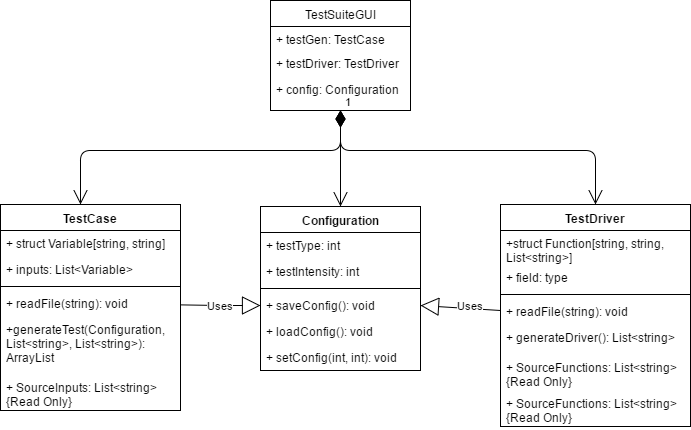

The diagram above was exported from draw.io. Its source (the exported page's mxGraphModel, read from the mxfile embedded in the PNG):
<mxGraphModel dx="872" dy="433" grid="1" gridSize="10" guides="1" tooltips="1" connect="1" arrows="1" fold="1" page="1" pageScale="1" pageWidth="850" pageHeight="1100" background="#ffffff" math="0" shadow="0">
  <root>
    <mxCell id="0" />
    <mxCell id="1" parent="0" />
    <mxCell id="6" value="TestCase&lt;div&gt;&lt;br&gt;&lt;/div&gt;" style="swimlane;html=1;fontStyle=1;align=center;verticalAlign=top;childLayout=stackLayout;horizontal=1;startSize=26;horizontalStack=0;resizeParent=1;resizeLast=0;collapsible=1;marginBottom=0;swimlaneFillColor=#ffffff;" parent="1" vertex="1">
      <mxGeometry x="100" y="454" width="180" height="206" as="geometry" />
    </mxCell>
    <mxCell id="26" value="+ struct Variable[string, string]" style="text;html=1;strokeColor=none;fillColor=none;align=left;verticalAlign=top;spacingLeft=4;spacingRight=4;whiteSpace=wrap;overflow=hidden;rotatable=0;points=[[0,0.5],[1,0.5]];portConstraint=eastwest;" parent="6" vertex="1">
      <mxGeometry y="26" width="180" height="26" as="geometry" />
    </mxCell>
    <mxCell id="7" value="+ inputs: List&amp;lt;Variable&amp;gt;" style="text;html=1;strokeColor=none;fillColor=none;align=left;verticalAlign=top;spacingLeft=4;spacingRight=4;whiteSpace=wrap;overflow=hidden;rotatable=0;points=[[0,0.5],[1,0.5]];portConstraint=eastwest;" parent="6" vertex="1">
      <mxGeometry y="52" width="180" height="26" as="geometry" />
    </mxCell>
    <mxCell id="8" value="" style="line;html=1;strokeWidth=1;fillColor=none;align=left;verticalAlign=middle;spacingTop=-1;spacingLeft=3;spacingRight=3;rotatable=0;labelPosition=right;points=[];portConstraint=eastwest;" parent="6" vertex="1">
      <mxGeometry y="78" width="180" height="8" as="geometry" />
    </mxCell>
    <mxCell id="9" value="+ readFile(string): void" style="text;html=1;strokeColor=none;fillColor=none;align=left;verticalAlign=top;spacingLeft=4;spacingRight=4;whiteSpace=wrap;overflow=hidden;rotatable=0;points=[[0,0.5],[1,0.5]];portConstraint=eastwest;" parent="6" vertex="1">
      <mxGeometry y="86" width="180" height="26" as="geometry" />
    </mxCell>
    <mxCell id="25" value="+generateTest(Configuration, List&amp;lt;string&amp;gt;, List&amp;lt;string&amp;gt;): ArrayList" style="text;html=1;strokeColor=none;fillColor=none;align=left;verticalAlign=top;spacingLeft=4;spacingRight=4;whiteSpace=wrap;overflow=hidden;rotatable=0;points=[[0,0.5],[1,0.5]];portConstraint=eastwest;" parent="6" vertex="1">
      <mxGeometry y="112" width="180" height="58" as="geometry" />
    </mxCell>
    <mxCell id="30" value="+ SourceInputs: List&amp;lt;string&amp;gt; {Read Only}" style="text;html=1;strokeColor=none;fillColor=none;align=left;verticalAlign=top;spacingLeft=4;spacingRight=4;whiteSpace=wrap;overflow=hidden;rotatable=0;points=[[0,0.5],[1,0.5]];portConstraint=eastwest;" parent="6" vertex="1">
      <mxGeometry y="170" width="180" height="36" as="geometry" />
    </mxCell>
    <mxCell id="10" value="Configuration" style="swimlane;html=1;fontStyle=1;align=center;verticalAlign=top;childLayout=stackLayout;horizontal=1;startSize=26;horizontalStack=0;resizeParent=1;resizeLast=0;collapsible=1;marginBottom=0;swimlaneFillColor=#ffffff;" parent="1" vertex="1">
      <mxGeometry x="360" y="456" width="160" height="164" as="geometry" />
    </mxCell>
    <mxCell id="11" value="+ testType: int" style="text;html=1;strokeColor=none;fillColor=none;align=left;verticalAlign=top;spacingLeft=4;spacingRight=4;whiteSpace=wrap;overflow=hidden;rotatable=0;points=[[0,0.5],[1,0.5]];portConstraint=eastwest;" parent="10" vertex="1">
      <mxGeometry y="26" width="160" height="26" as="geometry" />
    </mxCell>
    <mxCell id="47" value="+ testIntensity: int&lt;div&gt;&lt;br&gt;&lt;/div&gt;" style="text;html=1;strokeColor=none;fillColor=none;align=left;verticalAlign=top;spacingLeft=4;spacingRight=4;whiteSpace=wrap;overflow=hidden;rotatable=0;points=[[0,0.5],[1,0.5]];portConstraint=eastwest;" vertex="1" parent="10">
      <mxGeometry y="52" width="160" height="26" as="geometry" />
    </mxCell>
    <mxCell id="12" value="" style="line;html=1;strokeWidth=1;fillColor=none;align=left;verticalAlign=middle;spacingTop=-1;spacingLeft=3;spacingRight=3;rotatable=0;labelPosition=right;points=[];portConstraint=eastwest;" parent="10" vertex="1">
      <mxGeometry y="78" width="160" height="8" as="geometry" />
    </mxCell>
    <mxCell id="48" value="+ saveConfig(): void" style="text;html=1;strokeColor=none;fillColor=none;align=left;verticalAlign=top;spacingLeft=4;spacingRight=4;whiteSpace=wrap;overflow=hidden;rotatable=0;points=[[0,0.5],[1,0.5]];portConstraint=eastwest;" vertex="1" parent="10">
      <mxGeometry y="86" width="160" height="26" as="geometry" />
    </mxCell>
    <mxCell id="13" value="+ loadConfig(): void" style="text;html=1;strokeColor=none;fillColor=none;align=left;verticalAlign=top;spacingLeft=4;spacingRight=4;whiteSpace=wrap;overflow=hidden;rotatable=0;points=[[0,0.5],[1,0.5]];portConstraint=eastwest;" parent="10" vertex="1">
      <mxGeometry y="112" width="160" height="26" as="geometry" />
    </mxCell>
    <mxCell id="49" value="+ setConfig(int, int): void" style="text;html=1;strokeColor=none;fillColor=none;align=left;verticalAlign=top;spacingLeft=4;spacingRight=4;whiteSpace=wrap;overflow=hidden;rotatable=0;points=[[0,0.5],[1,0.5]];portConstraint=eastwest;" vertex="1" parent="10">
      <mxGeometry y="138" width="160" height="26" as="geometry" />
    </mxCell>
    <mxCell id="14" value="TestDriver&lt;div&gt;&lt;br&gt;&lt;/div&gt;" style="swimlane;html=1;fontStyle=1;align=center;verticalAlign=top;childLayout=stackLayout;horizontal=1;startSize=26;horizontalStack=0;resizeParent=1;resizeLast=0;collapsible=1;marginBottom=0;swimlaneFillColor=#ffffff;" parent="1" vertex="1">
      <mxGeometry x="600" y="454" width="190" height="222" as="geometry" />
    </mxCell>
    <mxCell id="28" value="+struct Function[string, string,&lt;div&gt;List&amp;lt;string&amp;gt;]&lt;/div&gt;" style="text;html=1;strokeColor=none;fillColor=none;align=left;verticalAlign=top;spacingLeft=4;spacingRight=4;whiteSpace=wrap;overflow=hidden;rotatable=0;points=[[0,0.5],[1,0.5]];portConstraint=eastwest;" parent="14" vertex="1">
      <mxGeometry y="26" width="190" height="34" as="geometry" />
    </mxCell>
    <mxCell id="15" value="+ field: type" style="text;html=1;strokeColor=none;fillColor=none;align=left;verticalAlign=top;spacingLeft=4;spacingRight=4;whiteSpace=wrap;overflow=hidden;rotatable=0;points=[[0,0.5],[1,0.5]];portConstraint=eastwest;" parent="14" vertex="1">
      <mxGeometry y="60" width="190" height="26" as="geometry" />
    </mxCell>
    <mxCell id="16" value="" style="line;html=1;strokeWidth=1;fillColor=none;align=left;verticalAlign=middle;spacingTop=-1;spacingLeft=3;spacingRight=3;rotatable=0;labelPosition=right;points=[];portConstraint=eastwest;" parent="14" vertex="1">
      <mxGeometry y="86" width="190" height="8" as="geometry" />
    </mxCell>
    <mxCell id="51" value="Uses" style="endArrow=block;endSize=16;endFill=0;html=1;entryX=1;entryY=0.5;" edge="1" parent="14" target="48">
      <mxGeometry x="-0.2451" y="-3" width="160" relative="1" as="geometry">
        <mxPoint y="106" as="sourcePoint" />
        <mxPoint x="160" y="106" as="targetPoint" />
        <mxPoint as="offset" />
      </mxGeometry>
    </mxCell>
    <mxCell id="27" value="+ readFile(string): void" style="text;html=1;strokeColor=none;fillColor=none;align=left;verticalAlign=top;spacingLeft=4;spacingRight=4;whiteSpace=wrap;overflow=hidden;rotatable=0;points=[[0,0.5],[1,0.5]];portConstraint=eastwest;" parent="14" vertex="1">
      <mxGeometry y="94" width="190" height="26" as="geometry" />
    </mxCell>
    <mxCell id="17" value="+ generateDriver(): List&amp;lt;string&amp;gt;" style="text;html=1;strokeColor=none;fillColor=none;align=left;verticalAlign=top;spacingLeft=4;spacingRight=4;whiteSpace=wrap;overflow=hidden;rotatable=0;points=[[0,0.5],[1,0.5]];portConstraint=eastwest;" parent="14" vertex="1">
      <mxGeometry y="120" width="190" height="30" as="geometry" />
    </mxCell>
    <mxCell id="52" value="+ SourceFunctions: List&amp;lt;string&amp;gt; {Read Only}" style="text;html=1;strokeColor=none;fillColor=none;align=left;verticalAlign=top;spacingLeft=4;spacingRight=4;whiteSpace=wrap;overflow=hidden;rotatable=0;points=[[0,0.5],[1,0.5]];portConstraint=eastwest;" vertex="1" parent="14">
      <mxGeometry y="150" width="190" height="36" as="geometry" />
    </mxCell>
    <mxCell id="29" value="+ SourceFunctions: List&amp;lt;string&amp;gt; {Read Only}" style="text;html=1;strokeColor=none;fillColor=none;align=left;verticalAlign=top;spacingLeft=4;spacingRight=4;whiteSpace=wrap;overflow=hidden;rotatable=0;points=[[0,0.5],[1,0.5]];portConstraint=eastwest;" parent="14" vertex="1">
      <mxGeometry y="186" width="190" height="36" as="geometry" />
    </mxCell>
    <mxCell id="32" value="TestSuiteGUI" style="swimlane;html=1;fontStyle=0;childLayout=stackLayout;horizontal=1;startSize=26;fillColor=none;horizontalStack=0;resizeParent=1;resizeLast=0;collapsible=1;marginBottom=0;swimlaneFillColor=#ffffff;" parent="1" vertex="1">
      <mxGeometry x="370" y="250" width="140" height="110" as="geometry" />
    </mxCell>
    <mxCell id="3" value="+ testGen: TestCase&lt;div&gt;&lt;br&gt;&lt;/div&gt;" style="text;html=1;strokeColor=none;fillColor=none;align=left;verticalAlign=top;spacingLeft=4;spacingRight=4;whiteSpace=wrap;overflow=hidden;rotatable=0;points=[[0,0.5],[1,0.5]];portConstraint=eastwest;" parent="32" vertex="1">
      <mxGeometry y="26" width="140" height="24" as="geometry" />
    </mxCell>
    <mxCell id="31" value="+ testDriver: TestDriver" style="text;html=1;strokeColor=none;fillColor=none;align=left;verticalAlign=top;spacingLeft=4;spacingRight=4;whiteSpace=wrap;overflow=hidden;rotatable=0;points=[[0,0.5],[1,0.5]];portConstraint=eastwest;" parent="32" vertex="1">
      <mxGeometry y="50" width="140" height="26" as="geometry" />
    </mxCell>
    <mxCell id="22" value="+ config: Configuration" style="text;html=1;strokeColor=none;fillColor=none;align=left;verticalAlign=top;spacingLeft=4;spacingRight=4;whiteSpace=wrap;overflow=hidden;rotatable=0;points=[[0,0.5],[1,0.5]];portConstraint=eastwest;" parent="32" vertex="1">
      <mxGeometry y="76" width="140" height="26" as="geometry" />
    </mxCell>
    <mxCell id="35" value="1" style="endArrow=open;html=1;endSize=12;startArrow=diamondThin;startSize=14;startFill=1;edgeStyle=orthogonalEdgeStyle;align=left;verticalAlign=bottom;entryX=0.5;entryY=0;exitX=0.5;exitY=1;" edge="1" parent="1" source="32" target="10">
      <mxGeometry x="-1" y="3" relative="1" as="geometry">
        <mxPoint x="370" y="400" as="sourcePoint" />
        <mxPoint x="530" y="400" as="targetPoint" />
        <Array as="points">
          <mxPoint x="440" y="420" />
          <mxPoint x="440" y="420" />
        </Array>
      </mxGeometry>
    </mxCell>
    <mxCell id="43" value="1" style="endArrow=open;html=1;endSize=12;startArrow=diamondThin;startSize=14;startFill=1;edgeStyle=orthogonalEdgeStyle;align=left;verticalAlign=bottom;exitX=0.5;exitY=1;" edge="1" parent="1" source="32">
      <mxGeometry x="-1" y="3" relative="1" as="geometry">
        <mxPoint x="230" y="370" as="sourcePoint" />
        <mxPoint x="180" y="454" as="targetPoint" />
        <Array as="points">
          <mxPoint x="440" y="400" />
          <mxPoint x="180" y="400" />
        </Array>
      </mxGeometry>
    </mxCell>
    <mxCell id="46" value="1" style="endArrow=open;html=1;endSize=12;startArrow=diamondThin;startSize=14;startFill=1;edgeStyle=orthogonalEdgeStyle;align=left;verticalAlign=bottom;exitX=0.5;exitY=1;entryX=0.5;entryY=0;" edge="1" parent="1" source="32" target="14">
      <mxGeometry x="-1" y="3" relative="1" as="geometry">
        <mxPoint x="470" y="400" as="sourcePoint" />
        <mxPoint x="780" y="410" as="targetPoint" />
        <Array as="points">
          <mxPoint x="440" y="400" />
          <mxPoint x="695" y="400" />
        </Array>
      </mxGeometry>
    </mxCell>
    <mxCell id="50" value="Uses" style="endArrow=block;endSize=16;endFill=0;html=1;" edge="1" parent="1" source="9">
      <mxGeometry x="0.0001" width="160" relative="1" as="geometry">
        <mxPoint x="300" y="555" as="sourcePoint" />
        <mxPoint x="360" y="555" as="targetPoint" />
        <Array as="points">
          <mxPoint x="320" y="555" />
        </Array>
        <mxPoint as="offset" />
      </mxGeometry>
    </mxCell>
  </root>
</mxGraphModel>